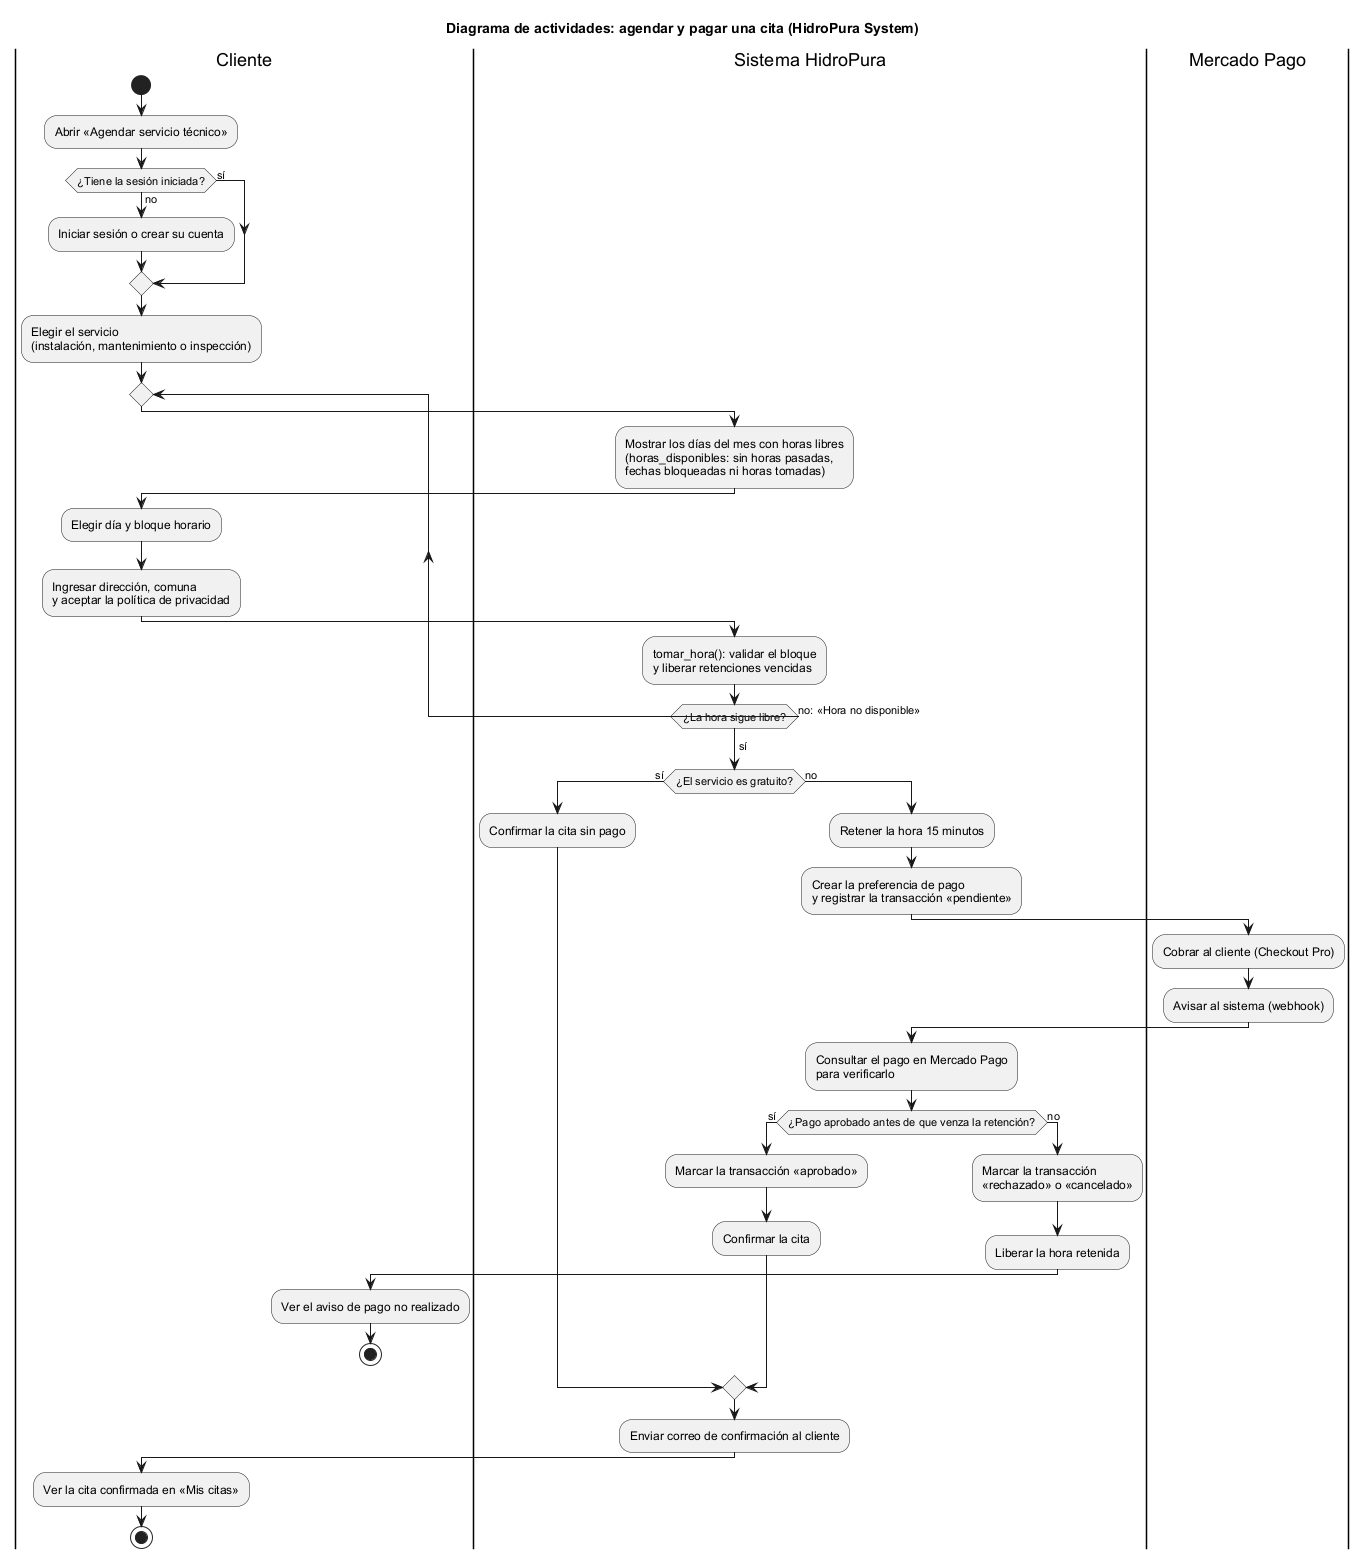

The diagram above was rendered by PlantUML. Its source (embedded in the PNG):
@startuml
skinparam shadowing false
skinparam defaultFontName Arial
title Diagrama de actividades: agendar y pagar una cita (HidroPura System)

|Cliente|
start
:Abrir «Agendar servicio técnico»;
if (¿Tiene la sesión iniciada?) then (no)
  :Iniciar sesión o crear su cuenta;
else (sí)
endif
:Elegir el servicio
(instalación, mantenimiento o inspección);
repeat
  |Sistema HidroPura|
  :Mostrar los días del mes con horas libres
  (horas_disponibles: sin horas pasadas,
  fechas bloqueadas ni horas tomadas);
  |Cliente|
  :Elegir día y bloque horario;
  :Ingresar dirección, comuna
  y aceptar la política de privacidad;
  |Sistema HidroPura|
  :tomar_hora(): validar el bloque
  y liberar retenciones vencidas;
repeat while (¿La hora sigue libre?) is (no: «Hora no disponible»)
-> sí;
if (¿El servicio es gratuito?) then (sí)
  :Confirmar la cita sin pago;
else (no)
  :Retener la hora 15 minutos;
  :Crear la preferencia de pago
  y registrar la transacción «pendiente»;
  |Mercado Pago|
  :Cobrar al cliente (Checkout Pro);
  :Avisar al sistema (webhook);
  |Sistema HidroPura|
  :Consultar el pago en Mercado Pago
  para verificarlo;
  if (¿Pago aprobado antes de que venza la retención?) then (sí)
    :Marcar la transacción «aprobado»;
    :Confirmar la cita;
  else (no)
    :Marcar la transacción
    «rechazado» o «cancelado»;
    :Liberar la hora retenida;
    |Cliente|
    :Ver el aviso de pago no realizado;
    stop
  endif
endif
|Sistema HidroPura|
:Enviar correo de confirmación al cliente;
|Cliente|
:Ver la cita confirmada en «Mis citas»;
stop
@enduml